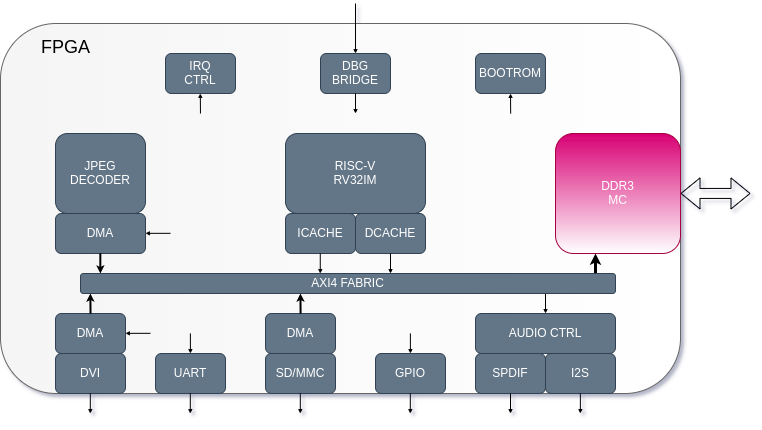

The diagram above was exported from draw.io. Its source (the exported page's mxGraphModel, read from the mxfile embedded in the PNG):
<mxGraphModel dx="1296" dy="1176" grid="1" gridSize="10" guides="1" tooltips="1" connect="1" arrows="1" fold="1" page="1" pageScale="1.5" pageWidth="1169" pageHeight="826" background="#ffffff" math="0" shadow="1">
  <root>
    <mxCell id="0" />
    <mxCell id="1" parent="0" />
    <mxCell id="2" value="" style="rounded=1;whiteSpace=wrap;html=1;shadow=0;glass=0;comic=0;strokeColor=#666666;fillColor=#f5f5f5;fontSize=18;align=left;gradientDirection=east;fontColor=#333333;gradientColor=#ffffff;" vertex="1" parent="1">
      <mxGeometry x="415" y="820" width="680" height="370" as="geometry" />
    </mxCell>
    <mxCell id="3" value="DVI" style="rounded=1;whiteSpace=wrap;html=1;fillColor=#647687;strokeColor=#314354;fontColor=#ffffff;" vertex="1" parent="1">
      <mxGeometry x="470" y="1150" width="70" height="40" as="geometry" />
    </mxCell>
    <mxCell id="4" value="DMA" style="rounded=1;whiteSpace=wrap;html=1;fillColor=#647687;strokeColor=#314354;fontColor=#ffffff;" vertex="1" parent="1">
      <mxGeometry x="470" y="1110" width="70" height="40" as="geometry" />
    </mxCell>
    <mxCell id="5" value="GPIO" style="rounded=1;whiteSpace=wrap;html=1;fillColor=#647687;strokeColor=#314354;fontColor=#ffffff;" vertex="1" parent="1">
      <mxGeometry x="790" y="1150" width="70" height="40" as="geometry" />
    </mxCell>
    <mxCell id="6" value="BOOTROM" style="rounded=1;whiteSpace=wrap;html=1;fillColor=#647687;strokeColor=#314354;fontColor=#ffffff;" vertex="1" parent="1">
      <mxGeometry x="890" y="850" width="70" height="40" as="geometry" />
    </mxCell>
    <mxCell id="7" value="SD/MMC" style="rounded=1;whiteSpace=wrap;html=1;fillColor=#647687;strokeColor=#314354;fontColor=#ffffff;" vertex="1" parent="1">
      <mxGeometry x="680" y="1150" width="70" height="40" as="geometry" />
    </mxCell>
    <mxCell id="8" value="RISC-V&lt;br&gt;RV32IM" style="rounded=1;whiteSpace=wrap;html=1;fillColor=#647687;strokeColor=#314354;fontColor=#ffffff;" vertex="1" parent="1">
      <mxGeometry x="700" y="930" width="140" height="80" as="geometry" />
    </mxCell>
    <mxCell id="9" value="DBG BRIDGE" style="rounded=1;whiteSpace=wrap;html=1;fillColor=#647687;strokeColor=#314354;fontColor=#ffffff;" vertex="1" parent="1">
      <mxGeometry x="735" y="850" width="70" height="40" as="geometry" />
    </mxCell>
    <mxCell id="10" value="IRQ&lt;br&gt;CTRL" style="rounded=1;whiteSpace=wrap;html=1;fillColor=#647687;strokeColor=#314354;fontColor=#ffffff;" vertex="1" parent="1">
      <mxGeometry x="580" y="850" width="70" height="40" as="geometry" />
    </mxCell>
    <mxCell id="11" value="UART" style="rounded=1;whiteSpace=wrap;html=1;fillColor=#647687;strokeColor=#314354;fontColor=#ffffff;" vertex="1" parent="1">
      <mxGeometry x="570" y="1150" width="70" height="40" as="geometry" />
    </mxCell>
    <mxCell id="12" value="AUDIO CTRL" style="rounded=1;whiteSpace=wrap;html=1;fillColor=#647687;strokeColor=#314354;fontColor=#ffffff;" vertex="1" parent="1">
      <mxGeometry x="890" y="1110" width="140" height="40" as="geometry" />
    </mxCell>
    <mxCell id="13" value="SPDIF" style="rounded=1;whiteSpace=wrap;html=1;fillColor=#647687;strokeColor=#314354;fontColor=#ffffff;" vertex="1" parent="1">
      <mxGeometry x="890" y="1150" width="70" height="40" as="geometry" />
    </mxCell>
    <mxCell id="14" value="I2S" style="rounded=1;whiteSpace=wrap;html=1;fillColor=#647687;strokeColor=#314354;fontColor=#ffffff;" vertex="1" parent="1">
      <mxGeometry x="960" y="1150" width="70" height="40" as="geometry" />
    </mxCell>
    <mxCell id="15" value="DMA" style="rounded=1;whiteSpace=wrap;html=1;fillColor=#647687;strokeColor=#314354;fontColor=#ffffff;" vertex="1" parent="1">
      <mxGeometry x="680" y="1110" width="70" height="40" as="geometry" />
    </mxCell>
    <mxCell id="16" value="DDR3&lt;br&gt;MC" style="rounded=1;whiteSpace=wrap;html=1;fillColor=#d80073;strokeColor=#A50040;fontColor=#ffffff;gradientColor=#ffffff;gradientDirection=south;" vertex="1" parent="1">
      <mxGeometry x="970" y="930" width="125" height="120" as="geometry" />
    </mxCell>
    <mxCell id="17" value="ICACHE" style="rounded=1;whiteSpace=wrap;html=1;fillColor=#647687;strokeColor=#314354;fontColor=#ffffff;" vertex="1" parent="1">
      <mxGeometry x="700" y="1010" width="70" height="40" as="geometry" />
    </mxCell>
    <mxCell id="18" value="DCACHE" style="rounded=1;whiteSpace=wrap;html=1;fillColor=#647687;strokeColor=#314354;fontColor=#ffffff;" vertex="1" parent="1">
      <mxGeometry x="770" y="1010" width="70" height="40" as="geometry" />
    </mxCell>
    <mxCell id="19" value="DMA" style="rounded=1;whiteSpace=wrap;html=1;fillColor=#647687;strokeColor=#314354;fontColor=#ffffff;" vertex="1" parent="1">
      <mxGeometry x="470" y="1010" width="90" height="40" as="geometry" />
    </mxCell>
    <mxCell id="20" value="" style="endArrow=classic;html=1;fontSize=18;endSize=2;" edge="1" parent="1">
      <mxGeometry width="50" height="50" relative="1" as="geometry">
        <mxPoint x="770" y="890" as="sourcePoint" />
        <mxPoint x="770" y="910" as="targetPoint" />
      </mxGeometry>
    </mxCell>
    <mxCell id="21" value="" style="endArrow=classic;html=1;fontSize=18;endSize=2;" edge="1" parent="1">
      <mxGeometry width="50" height="50" relative="1" as="geometry">
        <mxPoint x="734.77" y="1050" as="sourcePoint" />
        <mxPoint x="734.77" y="1070" as="targetPoint" />
      </mxGeometry>
    </mxCell>
    <mxCell id="22" value="" style="endArrow=classic;html=1;fontSize=18;endSize=2;" edge="1" parent="1">
      <mxGeometry width="50" height="50" relative="1" as="geometry">
        <mxPoint x="805" y="1050" as="sourcePoint" />
        <mxPoint x="805" y="1070" as="targetPoint" />
      </mxGeometry>
    </mxCell>
    <mxCell id="23" value="" style="endArrow=classic;html=1;fontSize=18;endSize=2;strokeWidth=2;" edge="1" parent="1">
      <mxGeometry width="50" height="50" relative="1" as="geometry">
        <mxPoint x="514.8299999999999" y="1050" as="sourcePoint" />
        <mxPoint x="514.8299999999999" y="1070" as="targetPoint" />
      </mxGeometry>
    </mxCell>
    <mxCell id="24" value="" style="endArrow=classic;html=1;fontSize=18;endSize=2;strokeWidth=2;" edge="1" parent="1">
      <mxGeometry width="50" height="50" relative="1" as="geometry">
        <mxPoint x="505.03" y="1110" as="sourcePoint" />
        <mxPoint x="504.8599999999997" y="1090" as="targetPoint" />
      </mxGeometry>
    </mxCell>
    <mxCell id="25" value="" style="endArrow=classic;html=1;fontSize=18;endSize=2;strokeWidth=2;" edge="1" parent="1">
      <mxGeometry width="50" height="50" relative="1" as="geometry">
        <mxPoint x="715.0900000000001" y="1110" as="sourcePoint" />
        <mxPoint x="714.9200000000001" y="1090" as="targetPoint" />
      </mxGeometry>
    </mxCell>
    <mxCell id="26" value="" style="endArrow=classic;html=1;fontSize=18;endSize=2;strokeWidth=3;" edge="1" parent="1">
      <mxGeometry width="50" height="50" relative="1" as="geometry">
        <mxPoint x="1010" y="1070" as="sourcePoint" />
        <mxPoint x="1010" y="1050" as="targetPoint" />
      </mxGeometry>
    </mxCell>
    <mxCell id="27" value="" style="endArrow=classic;html=1;fontSize=18;endSize=2;" edge="1" parent="1">
      <mxGeometry width="50" height="50" relative="1" as="geometry">
        <mxPoint x="925.1700000000001" y="910" as="sourcePoint" />
        <mxPoint x="925" y="890" as="targetPoint" />
      </mxGeometry>
    </mxCell>
    <mxCell id="28" value="" style="endArrow=classic;html=1;fontSize=18;endSize=2;" edge="1" parent="1">
      <mxGeometry width="50" height="50" relative="1" as="geometry">
        <mxPoint x="614.97" y="910.0000000000005" as="sourcePoint" />
        <mxPoint x="614.8" y="890.0000000000005" as="targetPoint" />
      </mxGeometry>
    </mxCell>
    <mxCell id="29" value="" style="endArrow=classic;html=1;fontSize=18;endSize=2;" edge="1" parent="1">
      <mxGeometry width="50" height="50" relative="1" as="geometry">
        <mxPoint x="604.8800000000001" y="1130.0000000000005" as="sourcePoint" />
        <mxPoint x="604.9099999999999" y="1150" as="targetPoint" />
      </mxGeometry>
    </mxCell>
    <mxCell id="30" value="" style="endArrow=classic;html=1;fontSize=18;endSize=2;" edge="1" parent="1">
      <mxGeometry width="50" height="50" relative="1" as="geometry">
        <mxPoint x="824.8800000000001" y="1130.0000000000005" as="sourcePoint" />
        <mxPoint x="824.9099999999999" y="1150" as="targetPoint" />
      </mxGeometry>
    </mxCell>
    <mxCell id="31" value="" style="endArrow=classic;html=1;fontSize=18;endSize=2;" edge="1" parent="1">
      <mxGeometry width="50" height="50" relative="1" as="geometry">
        <mxPoint x="960" y="1090.0000000000005" as="sourcePoint" />
        <mxPoint x="960.0299999999997" y="1110" as="targetPoint" />
      </mxGeometry>
    </mxCell>
    <mxCell id="32" value="" style="endArrow=classic;html=1;fontSize=18;endSize=2;" edge="1" parent="1">
      <mxGeometry width="50" height="50" relative="1" as="geometry">
        <mxPoint x="564.8800000000001" y="1129.8300000000004" as="sourcePoint" />
        <mxPoint x="540" y="1129.83" as="targetPoint" />
      </mxGeometry>
    </mxCell>
    <mxCell id="33" value="" style="endArrow=classic;html=1;fontSize=18;endSize=2;" edge="1" parent="1">
      <mxGeometry width="50" height="50" relative="1" as="geometry">
        <mxPoint x="584.8800000000001" y="1029.8300000000004" as="sourcePoint" />
        <mxPoint x="560" y="1029.83" as="targetPoint" />
      </mxGeometry>
    </mxCell>
    <mxCell id="34" value="AXI4 FABRIC" style="rounded=1;whiteSpace=wrap;html=1;fillColor=#647687;strokeColor=#314354;fontColor=#ffffff;" vertex="1" parent="1">
      <mxGeometry x="495" y="1070" width="535" height="20" as="geometry" />
    </mxCell>
    <mxCell id="35" value="" style="shape=flexArrow;endArrow=classic;startArrow=classic;html=1;strokeWidth=1;" edge="1" parent="1">
      <mxGeometry width="50" height="50" relative="1" as="geometry">
        <mxPoint x="1095" y="989.9299999999998" as="sourcePoint" />
        <mxPoint x="1165" y="989.9299999999998" as="targetPoint" />
      </mxGeometry>
    </mxCell>
    <mxCell id="36" value="" style="endArrow=classic;html=1;fontSize=18;endSize=2;" edge="1" parent="1">
      <mxGeometry width="50" height="50" relative="1" as="geometry">
        <mxPoint x="994.8600000000001" y="1190" as="sourcePoint" />
        <mxPoint x="994.8600000000001" y="1210" as="targetPoint" />
      </mxGeometry>
    </mxCell>
    <mxCell id="37" value="" style="endArrow=classic;html=1;fontSize=18;endSize=2;" edge="1" parent="1">
      <mxGeometry width="50" height="50" relative="1" as="geometry">
        <mxPoint x="925" y="1190.0000000000005" as="sourcePoint" />
        <mxPoint x="925" y="1210.0000000000005" as="targetPoint" />
      </mxGeometry>
    </mxCell>
    <mxCell id="38" value="" style="endArrow=classic;html=1;fontSize=18;endSize=2;" edge="1" parent="1">
      <mxGeometry width="50" height="50" relative="1" as="geometry">
        <mxPoint x="824.8000000000002" y="1190.0000000000005" as="sourcePoint" />
        <mxPoint x="824.8000000000002" y="1210.0000000000005" as="targetPoint" />
      </mxGeometry>
    </mxCell>
    <mxCell id="39" value="" style="endArrow=classic;html=1;fontSize=18;endSize=2;" edge="1" parent="1">
      <mxGeometry width="50" height="50" relative="1" as="geometry">
        <mxPoint x="714.8" y="1190.0000000000005" as="sourcePoint" />
        <mxPoint x="714.8" y="1210.0000000000005" as="targetPoint" />
      </mxGeometry>
    </mxCell>
    <mxCell id="40" value="" style="endArrow=classic;html=1;fontSize=18;endSize=2;" edge="1" parent="1">
      <mxGeometry width="50" height="50" relative="1" as="geometry">
        <mxPoint x="604.8" y="1190.0000000000005" as="sourcePoint" />
        <mxPoint x="604.8" y="1210.0000000000005" as="targetPoint" />
      </mxGeometry>
    </mxCell>
    <mxCell id="41" value="" style="endArrow=classic;html=1;fontSize=18;endSize=2;" edge="1" parent="1">
      <mxGeometry width="50" height="50" relative="1" as="geometry">
        <mxPoint x="504.79999999999995" y="1190.0000000000005" as="sourcePoint" />
        <mxPoint x="504.79999999999995" y="1210.0000000000005" as="targetPoint" />
      </mxGeometry>
    </mxCell>
    <mxCell id="42" value="" style="endArrow=classic;html=1;fontSize=18;endSize=2;entryX=0.5;entryY=0;entryDx=0;entryDy=0;" edge="1" target="9" parent="1">
      <mxGeometry width="50" height="50" relative="1" as="geometry">
        <mxPoint x="770" y="800" as="sourcePoint" />
        <mxPoint x="770.0000000000001" y="820" as="targetPoint" />
      </mxGeometry>
    </mxCell>
    <mxCell id="43" value="FPGA" style="text;html=1;resizable=0;autosize=1;align=center;verticalAlign=middle;points=[];fillColor=none;strokeColor=none;rounded=0;fontSize=18;" vertex="1" parent="1">
      <mxGeometry x="450" y="830" width="60" height="30" as="geometry" />
    </mxCell>
    <mxCell id="44" value="JPEG&lt;br&gt;DECODER" style="rounded=1;whiteSpace=wrap;html=1;fillColor=#647687;strokeColor=#314354;fontColor=#ffffff;" vertex="1" parent="1">
      <mxGeometry x="470" y="930" width="90" height="80" as="geometry" />
    </mxCell>
  </root>
</mxGraphModel>